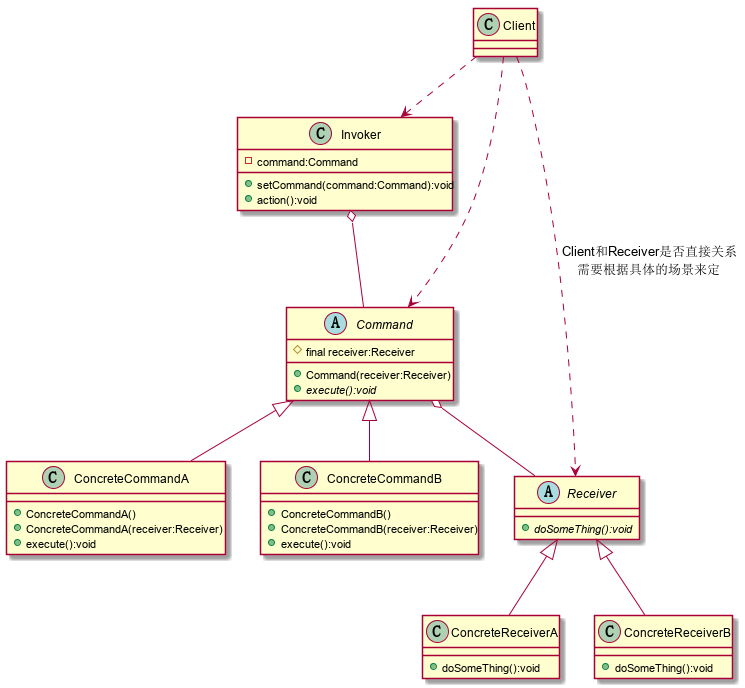

The diagram above was rendered by PlantUML. Its source (embedded in the PNG):
@startuml

abstract class Command {
    # final receiver:Receiver
    + Command(receiver:Receiver)
    + {abstract} execute():void
}
class ConcreteCommandA {
    + ConcreteCommandA()
    + ConcreteCommandA(receiver:Receiver)
    + execute():void
}

class ConcreteCommandB {
    + ConcreteCommandB()
    + ConcreteCommandB(receiver:Receiver)
    + execute():void
}

abstract class Receiver{
    + {abstract} doSomeThing():void
}
class ConcreteReceiverA {
    + doSomeThing():void
}
class ConcreteReceiverB {
    + doSomeThing():void
}
class Invoker {
    - command:Command
    + setCommand(command:Command):void
    + action():void
}

Invoker o-- Command
Receiver <|-- ConcreteReceiverA
Receiver <|-- ConcreteReceiverB
Command <|-- ConcreteCommandA
Command <|-- ConcreteCommandB
Command o-- Receiver
Client ..> Invoker
Client ..> Command
Client ..> Receiver : Client和Receiver是否直接关系\n需要根据具体的场景来定

@enduml